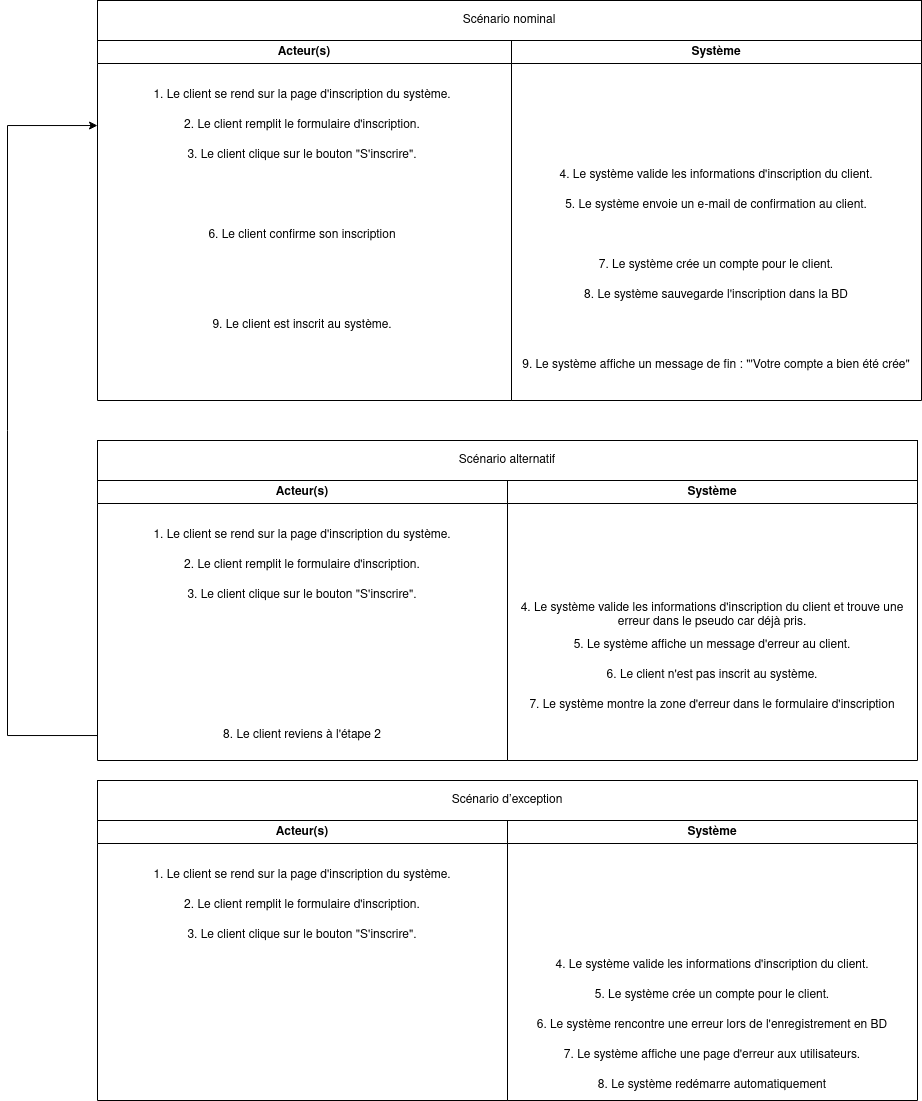

The diagram above was exported from draw.io. Its source (the exported page's mxGraphModel, read from the mxfile embedded in the PNG):
<mxGraphModel dx="1398" dy="638" grid="1" gridSize="10" guides="1" tooltips="1" connect="1" arrows="1" fold="1" page="1" pageScale="1" pageWidth="827" pageHeight="1169" math="0" shadow="0">
  <root>
    <mxCell id="0" />
    <mxCell id="1" parent="0" />
    <mxCell id="j5ij-3WyGQX05zcZOpSS-1" value="Acteur(s)" style="swimlane;whiteSpace=wrap;html=1;" parent="1" vertex="1">
      <mxGeometry y="60" width="414" height="360" as="geometry" />
    </mxCell>
    <mxCell id="j5ij-3WyGQX05zcZOpSS-8" value="3. Le client clique sur le bouton &quot;S'inscrire&quot;." style="text;html=1;strokeColor=none;fillColor=none;align=center;verticalAlign=middle;whiteSpace=wrap;rounded=0;" parent="j5ij-3WyGQX05zcZOpSS-1" vertex="1">
      <mxGeometry y="100" width="410" height="30" as="geometry" />
    </mxCell>
    <mxCell id="j5ij-3WyGQX05zcZOpSS-12" value="9. Le client est inscrit au système." style="text;html=1;strokeColor=none;fillColor=none;align=center;verticalAlign=middle;whiteSpace=wrap;rounded=0;" parent="j5ij-3WyGQX05zcZOpSS-1" vertex="1">
      <mxGeometry y="270" width="410" height="30" as="geometry" />
    </mxCell>
    <mxCell id="j5ij-3WyGQX05zcZOpSS-7" value="2. Le client remplit le formulaire d'inscription." style="text;html=1;strokeColor=none;fillColor=none;align=center;verticalAlign=middle;whiteSpace=wrap;rounded=0;" parent="j5ij-3WyGQX05zcZOpSS-1" vertex="1">
      <mxGeometry y="70" width="410" height="30" as="geometry" />
    </mxCell>
    <mxCell id="j5ij-3WyGQX05zcZOpSS-50" value="1. Le client se rend sur la page d'inscription du système." style="text;html=1;strokeColor=none;fillColor=none;align=center;verticalAlign=middle;whiteSpace=wrap;rounded=0;" parent="j5ij-3WyGQX05zcZOpSS-1" vertex="1">
      <mxGeometry y="40" width="410" height="30" as="geometry" />
    </mxCell>
    <mxCell id="ItoMyk9ITFztSU0RYuMT-1" value="6. Le client confirme son inscription" style="text;html=1;strokeColor=none;fillColor=none;align=center;verticalAlign=middle;whiteSpace=wrap;rounded=0;" vertex="1" parent="j5ij-3WyGQX05zcZOpSS-1">
      <mxGeometry y="180" width="410" height="30" as="geometry" />
    </mxCell>
    <mxCell id="j5ij-3WyGQX05zcZOpSS-2" value="Système" style="swimlane;whiteSpace=wrap;html=1;" parent="1" vertex="1">
      <mxGeometry x="414" y="60" width="410" height="360" as="geometry" />
    </mxCell>
    <mxCell id="j5ij-3WyGQX05zcZOpSS-9" value="4. Le système valide les informations d'inscription du client." style="text;html=1;strokeColor=none;fillColor=none;align=center;verticalAlign=middle;whiteSpace=wrap;rounded=0;" parent="j5ij-3WyGQX05zcZOpSS-2" vertex="1">
      <mxGeometry y="120" width="410" height="30" as="geometry" />
    </mxCell>
    <mxCell id="j5ij-3WyGQX05zcZOpSS-11" value="5. Le système envoie un e-mail de confirmation au client." style="text;html=1;strokeColor=none;fillColor=none;align=center;verticalAlign=middle;whiteSpace=wrap;rounded=0;" parent="j5ij-3WyGQX05zcZOpSS-2" vertex="1">
      <mxGeometry y="150" width="410" height="30" as="geometry" />
    </mxCell>
    <mxCell id="j5ij-3WyGQX05zcZOpSS-10" value="7. Le système crée un compte pour le client." style="text;html=1;strokeColor=none;fillColor=none;align=center;verticalAlign=middle;whiteSpace=wrap;rounded=0;" parent="j5ij-3WyGQX05zcZOpSS-2" vertex="1">
      <mxGeometry y="210" width="410" height="30" as="geometry" />
    </mxCell>
    <mxCell id="j5ij-3WyGQX05zcZOpSS-14" value="8. Le système sauvegarde l'inscription dans la BD" style="text;html=1;strokeColor=none;fillColor=none;align=center;verticalAlign=middle;whiteSpace=wrap;rounded=0;" parent="j5ij-3WyGQX05zcZOpSS-2" vertex="1">
      <mxGeometry y="240" width="410" height="30" as="geometry" />
    </mxCell>
    <mxCell id="j5ij-3WyGQX05zcZOpSS-15" value="9. Le système affiche un message de fin : &quot;'Votre compte a bien été crée&quot;" style="text;html=1;strokeColor=none;fillColor=none;align=center;verticalAlign=middle;whiteSpace=wrap;rounded=0;" parent="j5ij-3WyGQX05zcZOpSS-2" vertex="1">
      <mxGeometry y="310" width="410" height="30" as="geometry" />
    </mxCell>
    <mxCell id="j5ij-3WyGQX05zcZOpSS-16" value="Acteur(s)" style="swimlane;whiteSpace=wrap;html=1;" parent="1" vertex="1">
      <mxGeometry y="500" width="410" height="280" as="geometry" />
    </mxCell>
    <mxCell id="j5ij-3WyGQX05zcZOpSS-17" value="1. Le client se rend sur la page d'inscription du système." style="text;html=1;strokeColor=none;fillColor=none;align=center;verticalAlign=middle;whiteSpace=wrap;rounded=0;" parent="j5ij-3WyGQX05zcZOpSS-16" vertex="1">
      <mxGeometry y="40" width="410" height="30" as="geometry" />
    </mxCell>
    <mxCell id="j5ij-3WyGQX05zcZOpSS-18" value="3. Le client clique sur le bouton &quot;S'inscrire&quot;." style="text;html=1;strokeColor=none;fillColor=none;align=center;verticalAlign=middle;whiteSpace=wrap;rounded=0;" parent="j5ij-3WyGQX05zcZOpSS-16" vertex="1">
      <mxGeometry y="100" width="410" height="30" as="geometry" />
    </mxCell>
    <mxCell id="j5ij-3WyGQX05zcZOpSS-19" value="8. Le client reviens à l'étape 2" style="text;html=1;strokeColor=none;fillColor=none;align=center;verticalAlign=middle;whiteSpace=wrap;rounded=0;" parent="j5ij-3WyGQX05zcZOpSS-16" vertex="1">
      <mxGeometry y="240" width="410" height="30" as="geometry" />
    </mxCell>
    <mxCell id="j5ij-3WyGQX05zcZOpSS-20" value="2. Le client remplit le formulaire d'inscription." style="text;html=1;strokeColor=none;fillColor=none;align=center;verticalAlign=middle;whiteSpace=wrap;rounded=0;" parent="j5ij-3WyGQX05zcZOpSS-16" vertex="1">
      <mxGeometry y="70" width="410" height="30" as="geometry" />
    </mxCell>
    <mxCell id="j5ij-3WyGQX05zcZOpSS-21" value="Système" style="swimlane;whiteSpace=wrap;html=1;" parent="1" vertex="1">
      <mxGeometry x="410" y="500" width="410" height="280" as="geometry" />
    </mxCell>
    <mxCell id="j5ij-3WyGQX05zcZOpSS-22" value="4. Le système valide les informations d'inscription du client et trouve une erreur dans le pseudo car déjà pris." style="text;html=1;strokeColor=none;fillColor=none;align=center;verticalAlign=middle;whiteSpace=wrap;rounded=0;" parent="j5ij-3WyGQX05zcZOpSS-21" vertex="1">
      <mxGeometry y="120" width="410" height="30" as="geometry" />
    </mxCell>
    <mxCell id="j5ij-3WyGQX05zcZOpSS-24" value="5. Le système affiche un message d'erreur au client." style="text;html=1;strokeColor=none;fillColor=none;align=center;verticalAlign=middle;whiteSpace=wrap;rounded=0;" parent="j5ij-3WyGQX05zcZOpSS-21" vertex="1">
      <mxGeometry y="150" width="410" height="30" as="geometry" />
    </mxCell>
    <mxCell id="j5ij-3WyGQX05zcZOpSS-27" value="7. Le système montre la zone d'erreur dans le formulaire d'inscription" style="text;html=1;strokeColor=none;fillColor=none;align=center;verticalAlign=middle;whiteSpace=wrap;rounded=0;" parent="j5ij-3WyGQX05zcZOpSS-21" vertex="1">
      <mxGeometry y="210" width="410" height="30" as="geometry" />
    </mxCell>
    <mxCell id="j5ij-3WyGQX05zcZOpSS-29" value="6. Le client n'est pas inscrit au système." style="text;html=1;strokeColor=none;fillColor=none;align=center;verticalAlign=middle;whiteSpace=wrap;rounded=0;" parent="j5ij-3WyGQX05zcZOpSS-21" vertex="1">
      <mxGeometry y="180" width="410" height="30" as="geometry" />
    </mxCell>
    <mxCell id="j5ij-3WyGQX05zcZOpSS-38" value="Système" style="swimlane;whiteSpace=wrap;html=1;" parent="1" vertex="1">
      <mxGeometry x="410" y="840" width="410" height="280" as="geometry" />
    </mxCell>
    <mxCell id="j5ij-3WyGQX05zcZOpSS-34" value="6. Le système rencontre une erreur lors de l'enregistrement en BD" style="text;html=1;strokeColor=none;fillColor=none;align=center;verticalAlign=middle;whiteSpace=wrap;rounded=0;" parent="j5ij-3WyGQX05zcZOpSS-38" vertex="1">
      <mxGeometry y="190" width="410" height="30" as="geometry" />
    </mxCell>
    <mxCell id="j5ij-3WyGQX05zcZOpSS-37" value="7. Le système affiche une page d'erreur aux utilisateurs." style="text;html=1;strokeColor=none;fillColor=none;align=center;verticalAlign=middle;whiteSpace=wrap;rounded=0;" parent="j5ij-3WyGQX05zcZOpSS-38" vertex="1">
      <mxGeometry y="220" width="410" height="30" as="geometry" />
    </mxCell>
    <mxCell id="j5ij-3WyGQX05zcZOpSS-35" value="8. Le système redémarre automatiquement " style="text;html=1;strokeColor=none;fillColor=none;align=center;verticalAlign=middle;whiteSpace=wrap;rounded=0;" parent="j5ij-3WyGQX05zcZOpSS-38" vertex="1">
      <mxGeometry y="250" width="410" height="30" as="geometry" />
    </mxCell>
    <mxCell id="j5ij-3WyGQX05zcZOpSS-51" value="4. Le système valide les informations d'inscription du client." style="text;html=1;strokeColor=none;fillColor=none;align=center;verticalAlign=middle;whiteSpace=wrap;rounded=0;" parent="j5ij-3WyGQX05zcZOpSS-38" vertex="1">
      <mxGeometry y="130" width="410" height="30" as="geometry" />
    </mxCell>
    <mxCell id="j5ij-3WyGQX05zcZOpSS-54" value="5. Le système crée un compte pour le client." style="text;html=1;strokeColor=none;fillColor=none;align=center;verticalAlign=middle;whiteSpace=wrap;rounded=0;" parent="j5ij-3WyGQX05zcZOpSS-38" vertex="1">
      <mxGeometry y="160" width="410" height="30" as="geometry" />
    </mxCell>
    <mxCell id="j5ij-3WyGQX05zcZOpSS-45" value="Acteur(s)" style="swimlane;whiteSpace=wrap;html=1;" parent="1" vertex="1">
      <mxGeometry y="840" width="410" height="280" as="geometry" />
    </mxCell>
    <mxCell id="j5ij-3WyGQX05zcZOpSS-47" value="3. Le client clique sur le bouton &quot;S'inscrire&quot;." style="text;html=1;strokeColor=none;fillColor=none;align=center;verticalAlign=middle;whiteSpace=wrap;rounded=0;" parent="j5ij-3WyGQX05zcZOpSS-45" vertex="1">
      <mxGeometry y="100" width="410" height="30" as="geometry" />
    </mxCell>
    <mxCell id="j5ij-3WyGQX05zcZOpSS-49" value="2. Le client remplit le formulaire d'inscription." style="text;html=1;strokeColor=none;fillColor=none;align=center;verticalAlign=middle;whiteSpace=wrap;rounded=0;" parent="j5ij-3WyGQX05zcZOpSS-45" vertex="1">
      <mxGeometry y="70" width="410" height="30" as="geometry" />
    </mxCell>
    <mxCell id="j5ij-3WyGQX05zcZOpSS-55" value="1. Le client se rend sur la page d'inscription du système." style="text;html=1;strokeColor=none;fillColor=none;align=center;verticalAlign=middle;whiteSpace=wrap;rounded=0;" parent="j5ij-3WyGQX05zcZOpSS-45" vertex="1">
      <mxGeometry y="40" width="410" height="30" as="geometry" />
    </mxCell>
    <mxCell id="j5ij-3WyGQX05zcZOpSS-56" value="Scénario d’exception" style="rounded=0;whiteSpace=wrap;html=1;" parent="1" vertex="1">
      <mxGeometry y="800" width="820" height="40" as="geometry" />
    </mxCell>
    <mxCell id="j5ij-3WyGQX05zcZOpSS-57" value="Scénario alternatif" style="rounded=0;whiteSpace=wrap;html=1;" parent="1" vertex="1">
      <mxGeometry y="460" width="820" height="40" as="geometry" />
    </mxCell>
    <mxCell id="j5ij-3WyGQX05zcZOpSS-58" style="edgeStyle=orthogonalEdgeStyle;rounded=0;orthogonalLoop=1;jettySize=auto;html=1;" parent="1" source="j5ij-3WyGQX05zcZOpSS-19" target="j5ij-3WyGQX05zcZOpSS-7" edge="1">
      <mxGeometry relative="1" as="geometry">
        <Array as="points">
          <mxPoint x="-90" y="755" />
          <mxPoint x="-90" y="145" />
        </Array>
      </mxGeometry>
    </mxCell>
    <mxCell id="j5ij-3WyGQX05zcZOpSS-59" value="Scénario nominal" style="rounded=0;whiteSpace=wrap;html=1;" parent="1" vertex="1">
      <mxGeometry y="20" width="824" height="40" as="geometry" />
    </mxCell>
  </root>
</mxGraphModel>